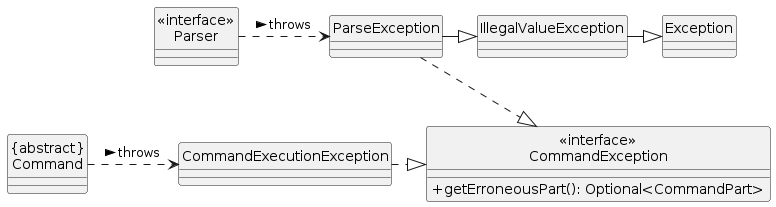

The diagram above was rendered by PlantUML. Its source (embedded in the PNG):
@startuml

hide circle
skinparam classAttributeIconSize 0

class CommandExecutionException
class "<<interface>>\nCommandException" as CommandException {
    +getErroneousPart(): Optional<CommandPart>
}
class ParseException
class "{abstract}\nCommand" as Command
class "<<interface>>\nParser" as Parser


Command .right.> CommandExecutionException : throws >
Parser .right.> ParseException : throws >
ParseException .down[hidden].|> Command
ParseException -right|> IllegalValueException
IllegalValueException -right|> Exception
CommandExecutionException .right.|> CommandException
ParseException ..|> CommandException

@enduml